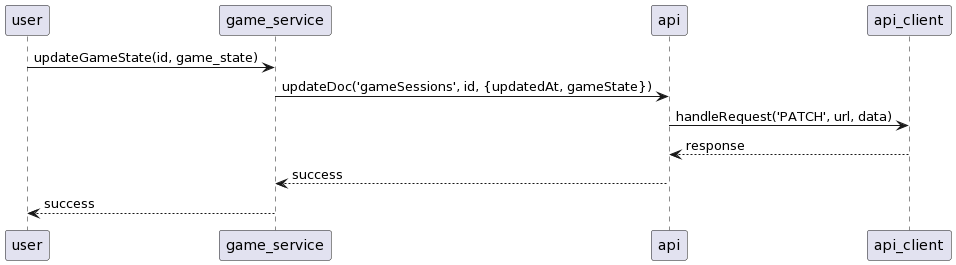

The diagram above was rendered by PlantUML. Its source (embedded in the PNG):
@startuml
user -> game_service: updateGameState(id, game_state)
game_service -> api: updateDoc('gameSessions', id, {updatedAt, gameState})
api -> api_client: handleRequest('PATCH', url, data)
api_client --> api: response
api --> game_service: success
game_service --> user: success
@enduml